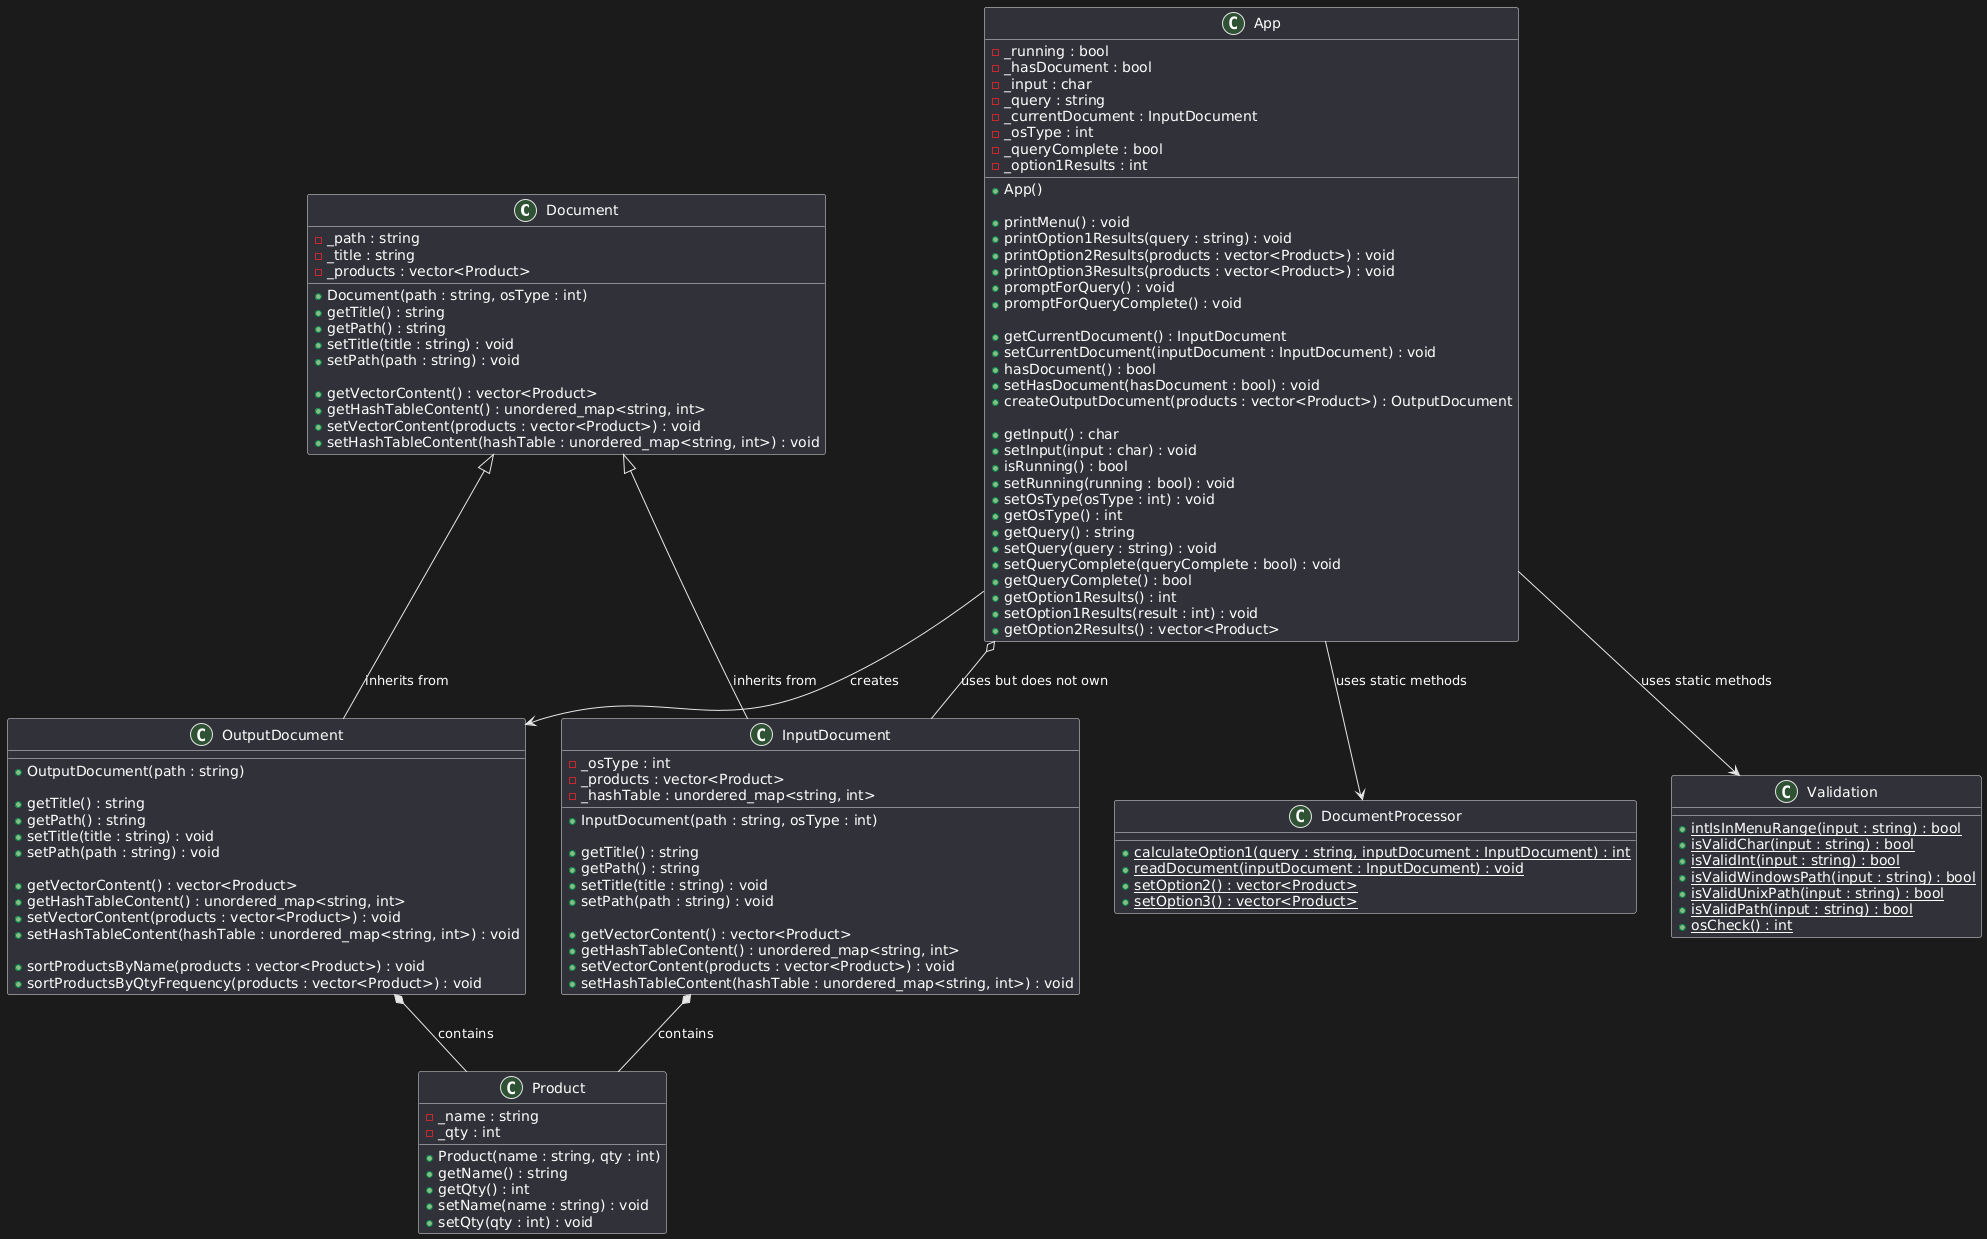

The diagram above was rendered by PlantUML. Its source (embedded in the PNG):
@startuml
' Document is the abstract base class. InputDocument and OutputDocument inherit from it.
class Document {
    - _path : string
    - _title : string
    - _products : vector<Product>

    + Document(path : string, osType : int)
    + getTitle() : string
    + getPath() : string
    + setTitle(title : string) : void
    + setPath(path : string) : void

    + getVectorContent() : vector<Product>
    + getHashTableContent() : unordered_map<string, int>
    + setVectorContent(products : vector<Product>) : void
    + setHashTableContent(hashTable : unordered_map<string, int>) : void
}

' InputDocument is a specific type of Document, mainly for input operations.
class InputDocument {
    - _osType : int
    - _products : vector<Product>
    - _hashTable : unordered_map<string, int>

    + InputDocument(path : string, osType : int)

    + getTitle() : string
    + getPath() : string
    + setTitle(title : string) : void
    + setPath(path : string) : void

    + getVectorContent() : vector<Product>
    + getHashTableContent() : unordered_map<string, int>
    + setVectorContent(products : vector<Product>) : void
    + setHashTableContent(hashTable : unordered_map<string, int>) : void
}

' OutputDocument is another type of Document, focused on output operations.
class OutputDocument {
    + OutputDocument(path : string)

    + getTitle() : string
    + getPath() : string
    + setTitle(title : string) : void
    + setPath(path : string) : void

    + getVectorContent() : vector<Product>
    + getHashTableContent() : unordered_map<string, int>
    + setVectorContent(products : vector<Product>) : void
    + setHashTableContent(hashTable : unordered_map<string, int>) : void

    + sortProductsByName(products : vector<Product>) : void
    + sortProductsByQtyFrequency(products : vector<Product>) : void
}

' Product represents items stored in the document.
class Product {
    - _name : string
    - _qty : int

    + Product(name : string, qty : int)
    + getName() : string
    + getQty() : int
    + setName(name : string) : void
    + setQty(qty : int) : void
}

' App manages the overall application logic and interacts with documents.
class App {
    - _running : bool
    - _hasDocument : bool
    - _input : char
    - _query : string
    - _currentDocument : InputDocument
    - _osType : int
    - _queryComplete : bool
    - _option1Results : int

    + App()

    + printMenu() : void
    + printOption1Results(query : string) : void
    + printOption2Results(products : vector<Product>) : void
    + printOption3Results(products : vector<Product>) : void
    + promptForQuery() : void
    + promptForQueryComplete() : void

    + getCurrentDocument() : InputDocument
    + setCurrentDocument(inputDocument : InputDocument) : void
    + hasDocument() : bool
    + setHasDocument(hasDocument : bool) : void
    + createOutputDocument(products : vector<Product>) : OutputDocument

    + getInput() : char
    + setInput(input : char) : void
    + isRunning() : bool
    + setRunning(running : bool) : void
    + setOsType(osType : int) : void
    + getOsType() : int
    + getQuery() : string
    + setQuery(query : string) : void
    + setQueryComplete(queryComplete : bool) : void
    + getQueryComplete() : bool
    + getOption1Results() : int
    + setOption1Results(result : int) : void
    + getOption2Results() : vector<Product>
}

' Validation contains static methods for validating input and paths.
class Validation {
    + {static} intIsInMenuRange(input : string) : bool
    + {static} isValidChar(input : string) : bool
    + {static} isValidInt(input : string) : bool
    + {static} isValidWindowsPath(input : string) : bool
    + {static} isValidUnixPath(input : string) : bool
    + {static} isValidPath(input : string) : bool
    + {static} osCheck() : int
}

' DocumentProcessor contains static methods for processing documents.
class DocumentProcessor {
    + {static} calculateOption1(query : string, inputDocument : InputDocument) : int
    + {static} readDocument(inputDocument : InputDocument) : void
    + {static} setOption2() : vector<Product>
    + {static} setOption3() : vector<Product>
}

' Inheritance: InputDocument and OutputDocument inherit from Document.
Document <|-- InputDocument : "inherits from"
Document <|-- OutputDocument : "inherits from"

' Composition: InputDocument and OutputDocument contain Product.
InputDocument *-- Product : "contains"
OutputDocument *-- Product : "contains"

' Aggregation: App references (uses) InputDocument but does not own it.
App o-- InputDocument : "uses but does not own"

' App creates OutputDocument based on the products processed.
App --> OutputDocument : "creates"

' App uses Validation and DocumentProcessor's static methods.
App --> Validation : "uses static methods"
App --> DocumentProcessor : "uses static methods"
@enduml